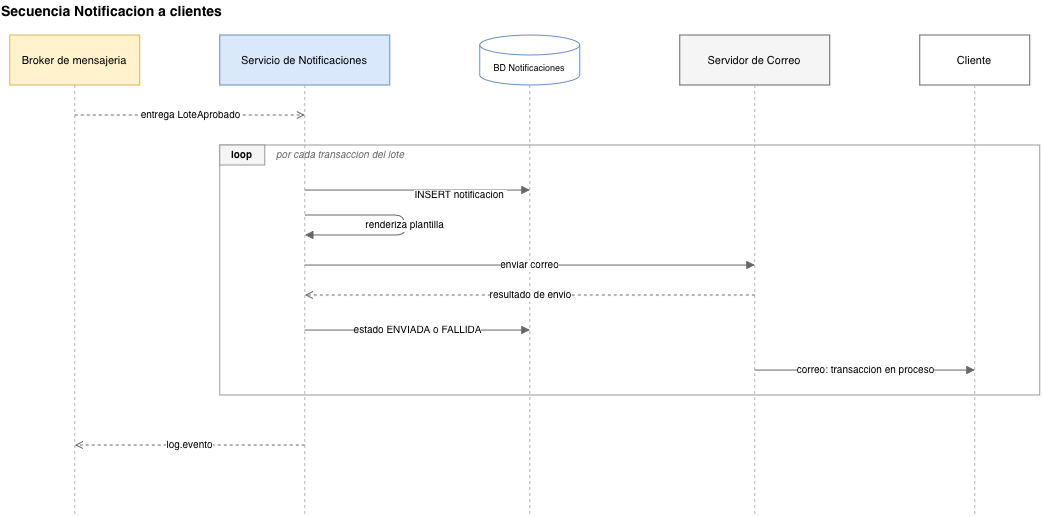

The diagram above was exported from draw.io. Its source (the exported page's mxGraphModel, read from the mxfile embedded in the PNG):
<mxGraphModel dx="1093" dy="825" grid="1" gridSize="10" guides="1" tooltips="1" connect="1" arrows="1" fold="1" page="1" pageScale="1" pageWidth="1100" pageHeight="620" math="0" shadow="0">
  <root>
    <mxCell id="0" />
    <mxCell id="1" parent="0" />
    <mxCell id="t3" parent="1" style="text;html=1;align=left;verticalAlign=middle;fontSize=14;fontStyle=1;" value="Secuencia Notificacion a clientes" vertex="1">
      <mxGeometry height="25" width="600" x="30" y="5" as="geometry" />
    </mxCell>
    <mxCell id="pBr" parent="1" style="rounded=0;whiteSpace=wrap;html=1;fillColor=#fff2cc;strokeColor=#d6b656;fontSize=11;" value="Broker de mensajeria" vertex="1">
      <mxGeometry height="50" width="130" x="40" y="40" as="geometry" />
    </mxCell>
    <mxCell id="pNt" parent="1" style="rounded=0;whiteSpace=wrap;html=1;fillColor=#dae8fc;strokeColor=#6c8ebf;fontSize=11;" value="Servicio de Notificaciones" vertex="1">
      <mxGeometry height="50" width="170" x="250" y="40" as="geometry" />
    </mxCell>
    <mxCell id="pDb" parent="1" style="shape=cylinder3;whiteSpace=wrap;html=1;boundedLbl=1;backgroundOutline=1;size=10;fillColor=#ffffff;strokeColor=#6c8ebf;fontSize=9;" value="BD Notificaciones" vertex="1">
      <mxGeometry height="50" width="100" x="510" y="40" as="geometry" />
    </mxCell>
    <mxCell id="pSes" parent="1" style="rounded=0;whiteSpace=wrap;html=1;fillColor=#f5f5f5;strokeColor=#666666;fontSize=11;" value="Servidor de Correo" vertex="1">
      <mxGeometry height="50" width="150" x="710" y="40" as="geometry" />
    </mxCell>
    <mxCell id="pCli" parent="1" style="rounded=0;whiteSpace=wrap;html=1;fillColor=#ffffff;strokeColor=#666666;fontSize=11;" value="Cliente" vertex="1">
      <mxGeometry height="50" width="110" x="950" y="40" as="geometry" />
    </mxCell>
    <mxCell id="ll1" edge="1" parent="1" style="html=1;strokeColor=#b3b3b3;dashed=1;endArrow=none;">
      <mxGeometry relative="1" as="geometry">
        <mxPoint x="105" y="90" as="sourcePoint" />
        <mxPoint x="105" y="520" as="targetPoint" />
      </mxGeometry>
    </mxCell>
    <mxCell id="ll2" edge="1" parent="1" style="html=1;strokeColor=#b3b3b3;dashed=1;endArrow=none;">
      <mxGeometry relative="1" as="geometry">
        <mxPoint x="335" y="90" as="sourcePoint" />
        <mxPoint x="335" y="520" as="targetPoint" />
      </mxGeometry>
    </mxCell>
    <mxCell id="ll3" edge="1" parent="1" style="html=1;strokeColor=#b3b3b3;dashed=1;endArrow=none;">
      <mxGeometry relative="1" as="geometry">
        <mxPoint x="560" y="90" as="sourcePoint" />
        <mxPoint x="560" y="520" as="targetPoint" />
      </mxGeometry>
    </mxCell>
    <mxCell id="ll4" edge="1" parent="1" style="html=1;strokeColor=#b3b3b3;dashed=1;endArrow=none;">
      <mxGeometry relative="1" as="geometry">
        <mxPoint x="785" y="90" as="sourcePoint" />
        <mxPoint x="785" y="520" as="targetPoint" />
      </mxGeometry>
    </mxCell>
    <mxCell id="ll5" edge="1" parent="1" style="html=1;strokeColor=#b3b3b3;dashed=1;endArrow=none;">
      <mxGeometry relative="1" as="geometry">
        <mxPoint x="1005" y="90" as="sourcePoint" />
        <mxPoint x="1005" y="520" as="targetPoint" />
      </mxGeometry>
    </mxCell>
    <mxCell id="m1" edge="1" parent="1" style="html=1;strokeColor=#666666;dashed=1;endArrow=open;endFill=0;fontSize=10;labelBackgroundColor=#ffffff;" value="entrega LoteAprobado">
      <mxGeometry relative="1" as="geometry">
        <mxPoint x="105" y="120" as="sourcePoint" />
        <mxPoint x="335" y="120" as="targetPoint" />
      </mxGeometry>
    </mxCell>
    <mxCell id="loop" parent="1" style="rounded=0;whiteSpace=wrap;html=1;fillColor=none;strokeColor=#999999;" value="" vertex="1">
      <mxGeometry height="250" width="820" x="250" y="150" as="geometry" />
    </mxCell>
    <mxCell id="loopL" parent="1" style="rounded=0;whiteSpace=wrap;html=1;fillColor=#f5f5f5;strokeColor=#999999;fontSize=10;fontStyle=1;" value="loop" vertex="1">
      <mxGeometry height="20" width="45" x="250" y="150" as="geometry" />
    </mxCell>
    <mxCell id="loopG" parent="1" style="text;html=1;align=left;verticalAlign=middle;fontSize=10;fontStyle=2;fontColor=#666666;" value="por cada transaccion del lote" vertex="1">
      <mxGeometry height="16" width="220" x="305" y="152" as="geometry" />
    </mxCell>
    <mxCell id="m2" edge="1" parent="1" style="html=1;strokeColor=#666666;endArrow=block;endFill=1;fontSize=10;labelBackgroundColor=#ffffff;" value="INSERT notificacion&amp;nbsp;">
      <mxGeometry relative="1" x="0.3778" y="-5" as="geometry">
        <mxPoint as="offset" />
        <mxPoint x="335" y="195" as="sourcePoint" />
        <mxPoint x="560" y="195" as="targetPoint" />
      </mxGeometry>
    </mxCell>
    <mxCell id="m3" edge="1" parent="1" style="html=1;strokeColor=#666666;endArrow=block;endFill=1;fontSize=10;labelBackgroundColor=#ffffff;" value="renderiza plantilla">
      <mxGeometry relative="1" as="geometry">
        <Array as="points">
          <mxPoint x="435" y="220" />
          <mxPoint x="435" y="240" />
        </Array>
        <mxPoint x="335" y="220" as="sourcePoint" />
        <mxPoint x="335" y="240" as="targetPoint" />
      </mxGeometry>
    </mxCell>
    <mxCell id="m4" edge="1" parent="1" style="html=1;strokeColor=#666666;endArrow=block;endFill=1;fontSize=10;labelBackgroundColor=#ffffff;" value="enviar correo">
      <mxGeometry relative="1" as="geometry">
        <mxPoint x="335" y="270" as="sourcePoint" />
        <mxPoint x="785" y="270" as="targetPoint" />
      </mxGeometry>
    </mxCell>
    <mxCell id="m5" edge="1" parent="1" style="html=1;strokeColor=#666666;dashed=1;endArrow=open;endFill=0;fontSize=10;labelBackgroundColor=#ffffff;" value="resultado de envio">
      <mxGeometry relative="1" as="geometry">
        <mxPoint x="785" y="300" as="sourcePoint" />
        <mxPoint x="335" y="300" as="targetPoint" />
      </mxGeometry>
    </mxCell>
    <mxCell id="m6" edge="1" parent="1" style="html=1;strokeColor=#666666;endArrow=block;endFill=1;fontSize=10;labelBackgroundColor=#ffffff;" value="&lt;div&gt;estado ENVIADA o FALLIDA&lt;/div&gt;">
      <mxGeometry relative="1" as="geometry">
        <mxPoint x="335" y="335" as="sourcePoint" />
        <mxPoint x="560" y="335" as="targetPoint" />
      </mxGeometry>
    </mxCell>
    <mxCell id="m7" edge="1" parent="1" style="html=1;strokeColor=#666666;endArrow=block;endFill=1;fontSize=10;labelBackgroundColor=#ffffff;" value="correo: transaccion en proceso">
      <mxGeometry relative="1" as="geometry">
        <mxPoint x="785" y="375" as="sourcePoint" />
        <mxPoint x="1005" y="375" as="targetPoint" />
      </mxGeometry>
    </mxCell>
    <mxCell id="m8" edge="1" parent="1" style="html=1;strokeColor=#666666;dashed=1;endArrow=open;endFill=0;fontSize=10;labelBackgroundColor=#ffffff;" value="log.evento">
      <mxGeometry relative="1" as="geometry">
        <mxPoint x="335" y="450" as="sourcePoint" />
        <mxPoint x="105" y="450" as="targetPoint" />
      </mxGeometry>
    </mxCell>
  </root>
</mxGraphModel>